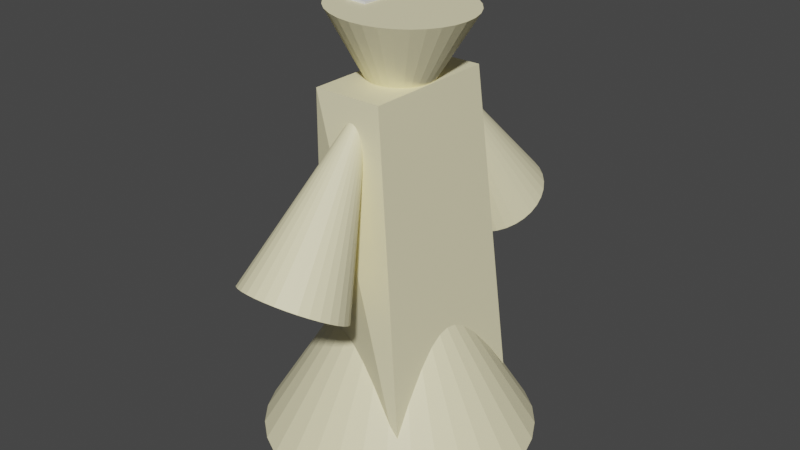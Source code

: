 # Source: cultist.blend  (saved by Blender 3.5.10; exported with 4.5.12 LTS)
import bpy
from mathutils import Matrix  # noqa: F401  (used for matrix-valued properties, if any)

bpy.ops.wm.read_factory_settings(use_empty=True)
scene = bpy.context.scene
scene.name = 'Scene'

# ---- collections
col_subject = bpy.data.collections.new('subject'); scene.collection.children.link(col_subject)
col_subobj = bpy.data.collections.new('subobj'); scene.collection.children.link(col_subobj)

# ---- materials (node trees are filled in below, after node groups)
mat_material_001 = bpy.data.materials.new('Material.001')
mat_material_001.alpha_threshold = 0.0
mat_material_001.use_transparent_shadow = False
mat_material_001.roughness = 0.5
mat_material_001.line_color = (0.0, 0.0, 0.0, 1.0)

# ---- material node trees
mat_material_001.use_nodes = True; mat_material_001.node_tree.nodes.clear()
_N = mat_material_001.node_tree.nodes; _L = mat_material_001.node_tree.links
n0 = _N.new('ShaderNodeOutputMaterial'); n0.name = 'Material Output'; n0.location = (300, 300)
n1 = _N.new('ShaderNodeBsdfPrincipled'); n1.name = 'Principled BSDF'; n1.location = (10, 300)
n1.distribution = 'GGX'
n1.subsurface_method = 'RANDOM_WALK_SKIN'
n1.inputs[0].default_value = (0.9114, 0.8426, 0.5383, 1.0)
n1.inputs[3].default_value = 1.45
n1.inputs[27].default_value = (0.0, 0.0, 0.0, 1.0)
n1.inputs[28].default_value = 1.0
_L.new(n1.outputs[0], n0.inputs[0])
n0.is_active_output = True

# ---- world
world_world = bpy.data.worlds.new('World'); scene.world = world_world
world_world.use_nodes = True; world_world.node_tree.nodes.clear()
_N = world_world.node_tree.nodes; _L = world_world.node_tree.links
n0 = _N.new('ShaderNodeOutputWorld'); n0.name = 'World Output'; n0.location = (300, 300)
n1 = _N.new('ShaderNodeBackground'); n1.name = 'Background'; n1.location = (10, 300)
n1.inputs[0].default_value = (0.05088, 0.05088, 0.05088, 1.0)
_L.new(n1.outputs[0], n0.inputs[0])
n0.is_active_output = True
world_world.color = (0.05088, 0.05088, 0.05088)
world_world.use_sun_shadow = False
world_world.sun_shadow_jitter_overblur = 0.0

# ---- meshes
me_cube = bpy.data.meshes.new('Cube')
me_cube.from_pydata([(0.5088, 1.0, 1.0), (1.0, 1.263, -1.0), (0.5012, -1.0, 1.0), (1.0, -1.216, -1.0), (-0.5012, 1.0, 1.0), (-1.0, 0.5003, -1.0), (-0.5062, -1.0, 1.0), (-1.0, -0.5199, -1.0)], [], [(0, 4, 6, 2), (3, 2, 6, 7), (7, 6, 4, 5), (5, 1, 3, 7), (1, 0, 2, 3), (5, 4, 0, 1)])
_uv = me_cube.uv_layers.new(name='UVMap')
_uv.uv.foreach_set('vector', [0.625, 0.5, 0.875, 0.5, 0.875, 0.75, 0.625, 0.75, 0.375, 0.75, 0.625, 0.75, 0.625, 1.0, 0.375, 1.0, 0.375, 0.0, 0.625, 0.0, 0.625, 0.25, 0.375, 0.25, 0.125, 0.5, 0.375, 0.5, 0.375, 0.75, 0.125, 0.75, 0.375, 0.5, 0.625, 0.5, 0.625, 0.75, 0.375, 0.75, 0.375, 0.25, 0.625, 0.25, 0.625, 0.5, 0.375, 0.5])
me_cube.materials.append(mat_material_001)
me_cube.use_mirror_vertex_groups = False
me_cube.update()
me_cone_001 = bpy.data.meshes.new('Cone.001')
me_cone_001.from_pydata([(0.0, 0.9948, -1.114), (0.1941, 0.9757, -1.114), (0.3807, 0.9191, -1.114), (0.5527, 0.8272, -1.114), (0.7034, 0.7034, -1.114), (0.8272, 0.5527, -1.114), (0.9191, 0.3807, -1.114), (0.9757, 0.1941, -1.114), (0.9948, 0.0, -1.114), (0.9757, -0.1941, -1.114), (0.9191, -0.3807, -1.114), (0.8272, -0.5527, -1.114), (0.7034, -0.7034, -1.114), (0.5527, -0.8272, -1.114), (0.3807, -0.9191, -1.114), (0.1941, -0.9757, -1.114), (0.0, -0.9948, -1.114), (-0.1941, -0.9757, -1.114), (-0.3807, -0.9191, -1.114), (-0.5527, -0.8272, -1.114), (-0.7034, -0.7034, -1.114), (-0.8272, -0.5527, -1.114), (-0.9191, -0.3807, -1.114), (-0.9757, -0.1941, -1.114), (-0.9948, 0.0, -1.114), (-0.9757, 0.1941, -1.114), (-0.9191, 0.3807, -1.114), (-0.8272, 0.5527, -1.114), (-0.7034, 0.7034, -1.114), (-0.5527, 0.8272, -1.114), (-0.3807, 0.9191, -1.114), (-0.1941, 0.9757, -1.114), (0.0, 0.0, 0.6492)], [], [(0, 32, 1), (1, 32, 2), (2, 32, 3), (3, 32, 4), (4, 32, 5), (5, 32, 6), (6, 32, 7), (7, 32, 8), (8, 32, 9), (9, 32, 10), (10, 32, 11), (11, 32, 12), (12, 32, 13), (13, 32, 14), (14, 32, 15), (15, 32, 16), (16, 32, 17), (17, 32, 18), (18, 32, 19), (19, 32, 20), (20, 32, 21), (21, 32, 22), (22, 32, 23), (23, 32, 24), (24, 32, 25), (25, 32, 26), (26, 32, 27), (27, 32, 28), (28, 32, 29), (29, 32, 30), (0, 1, 2, 3, 4, 5, 6, 7, 8, 9, 10, 11, 12, 13, 14, 15, 16, 17, 18, 19, 20, 21, 22, 23, 24, 25, 26, 27, 28, 29, 30, 31), (30, 32, 31), (31, 32, 0)])
_uv = me_cone_001.uv_layers.new(name='UVMap')
_uv.uv.foreach_set('vector', [0.25, 0.49, 0.25, 0.25, 0.2968, 0.4854, 0.2968, 0.4854, 0.25, 0.25, 0.3418, 0.4717, 0.3418, 0.4717, 0.25, 0.25, 0.3833, 0.4496, 0.3833, 0.4496, 0.25, 0.25, 0.4197, 0.4197, 0.4197, 0.4197, 0.25, 0.25, 0.4496, 0.3833, 0.4496, 0.3833, 0.25, 0.25, 0.4717, 0.3418, 0.4717, 0.3418, 0.25, 0.25, 0.4854, 0.2968, 0.4854, 0.2968, 0.25, 0.25, 0.49, 0.25, 0.49, 0.25, 0.25, 0.25, 0.4854, 0.2032, 0.4854, 0.2032, 0.25, 0.25, 0.4717, 0.1582, 0.4717, 0.1582, 0.25, 0.25, 0.4496, 0.1167, 0.4496, 0.1167, 0.25, 0.25, 0.4197, 0.08029, 0.4197, 0.08029, 0.25, 0.25, 0.3833, 0.05045, 0.3833, 0.05045, 0.25, 0.25, 0.3418, 0.02827, 0.3418, 0.02827, 0.25, 0.25, 0.2968, 0.01461, 0.2968, 0.01461, 0.25, 0.25, 0.25, 0.01, 0.25, 0.01, 0.25, 0.25, 0.2032, 0.01461, 0.2032, 0.01461, 0.25, 0.25, 0.1582, 0.02827, 0.1582, 0.02827, 0.25, 0.25, 0.1167, 0.05045, 0.1167, 0.05045, 0.25, 0.25, 0.08029, 0.08029, 0.08029, 0.08029, 0.25, 0.25, 0.05045, 0.1167, 0.05045, 0.1167, 0.25, 0.25, 0.02827, 0.1582, 0.02827, 0.1582, 0.25, 0.25, 0.01461, 0.2032, 0.01461, 0.2032, 0.25, 0.25, 0.01, 0.25, 0.01, 0.25, 0.25, 0.25, 0.01461, 0.2968, 0.01461, 0.2968, 0.25, 0.25, 0.02827, 0.3418, 0.02827, 0.3418, 0.25, 0.25, 0.05045, 0.3833, 0.05045, 0.3833, 0.25, 0.25, 0.08029, 0.4197, 0.08029, 0.4197, 0.25, 0.25, 0.1167, 0.4496, 0.1167, 0.4496, 0.25, 0.25, 0.1582, 0.4717, 0.75, 0.49, 0.7968, 0.4854, 0.8418, 0.4717, 0.8833, 0.4496, 0.9197, 0.4197, 0.9496, 0.3833, 0.9717, 0.3418, 0.9854, 0.2968, 0.99, 0.25, 0.9854, 0.2032, 0.9717, 0.1582, 0.9496, 0.1167, 0.9197, 0.08029, 0.8833, 0.05045, 0.8418, 0.02827, 0.7968, 0.01461, 0.75, 0.01, 0.7032, 0.01461, 0.6582, 0.02827, 0.6167, 0.05045, 0.5803, 0.08029, 0.5504, 0.1167, 0.5283, 0.1582, 0.5146, 0.2032, 0.51, 0.25, 0.5146, 0.2968, 0.5283, 0.3418, 0.5504, 0.3833, 0.5803, 0.4197, 0.6167, 0.4496, 0.6582, 0.4717, 0.7032, 0.4854, 0.1582, 0.4717, 0.25, 0.25, 0.2032, 0.4854, 0.2032, 0.4854, 0.25, 0.25, 0.25, 0.49])
me_cone_001.materials.append(mat_material_001)
me_cone_001.update()
me_cone_002 = bpy.data.meshes.new('Cone.002')
me_cone_002.from_pydata([(0.0, 0.7425, -1.4), (0.1449, 0.7282, -1.4), (0.2841, 0.686, -1.4), (0.4125, 0.6174, -1.4), (0.525, 0.525, -1.4), (0.6174, 0.4125, -1.4), (0.686, 0.2841, -1.4), (0.7282, 0.1449, -1.4), (0.7425, 0.0, -1.4), (0.7282, -0.1449, -1.4), (0.686, -0.2841, -1.4), (0.6174, -0.4125, -1.4), (0.525, -0.525, -1.4), (0.4125, -0.6174, -1.4), (0.2841, -0.686, -1.4), (0.1449, -0.7282, -1.4), (0.0, -0.7425, -1.4), (-0.1449, -0.7282, -1.4), (-0.2841, -0.686, -1.4), (-0.4125, -0.6174, -1.4), (-0.525, -0.525, -1.4), (-0.6174, -0.4125, -1.4), (-0.686, -0.2841, -1.4), (-0.7282, -0.1449, -1.4), (-0.7425, 0.0, -1.4), (-0.7282, 0.1449, -1.4), (-0.686, 0.2841, -1.4), (-0.6174, 0.4125, -1.4), (-0.525, 0.525, -1.4), (-0.4125, 0.6174, -1.4), (-0.2841, 0.686, -1.4), (-0.1449, 0.7282, -1.4), (0.0, 0.0, 1.4)], [], [(0, 32, 1), (1, 32, 2), (2, 32, 3), (3, 32, 4), (4, 32, 5), (5, 32, 6), (6, 32, 7), (7, 32, 8), (8, 32, 9), (9, 32, 10), (10, 32, 11), (11, 32, 12), (12, 32, 13), (13, 32, 14), (14, 32, 15), (15, 32, 16), (16, 32, 17), (17, 32, 18), (18, 32, 19), (19, 32, 20), (20, 32, 21), (21, 32, 22), (22, 32, 23), (23, 32, 24), (24, 32, 25), (25, 32, 26), (26, 32, 27), (27, 32, 28), (28, 32, 29), (29, 32, 30), (0, 1, 2, 3, 4, 5, 6, 7, 8, 9, 10, 11, 12, 13, 14, 15, 16, 17, 18, 19, 20, 21, 22, 23, 24, 25, 26, 27, 28, 29, 30, 31), (30, 32, 31), (31, 32, 0)])
_uv = me_cone_002.uv_layers.new(name='UVMap')
_uv.uv.foreach_set('vector', [0.25, 0.49, 0.25, 0.25, 0.2968, 0.4854, 0.2968, 0.4854, 0.25, 0.25, 0.3418, 0.4717, 0.3418, 0.4717, 0.25, 0.25, 0.3833, 0.4496, 0.3833, 0.4496, 0.25, 0.25, 0.4197, 0.4197, 0.4197, 0.4197, 0.25, 0.25, 0.4496, 0.3833, 0.4496, 0.3833, 0.25, 0.25, 0.4717, 0.3418, 0.4717, 0.3418, 0.25, 0.25, 0.4854, 0.2968, 0.4854, 0.2968, 0.25, 0.25, 0.49, 0.25, 0.49, 0.25, 0.25, 0.25, 0.4854, 0.2032, 0.4854, 0.2032, 0.25, 0.25, 0.4717, 0.1582, 0.4717, 0.1582, 0.25, 0.25, 0.4496, 0.1167, 0.4496, 0.1167, 0.25, 0.25, 0.4197, 0.08029, 0.4197, 0.08029, 0.25, 0.25, 0.3833, 0.05045, 0.3833, 0.05045, 0.25, 0.25, 0.3418, 0.02827, 0.3418, 0.02827, 0.25, 0.25, 0.2968, 0.01461, 0.2968, 0.01461, 0.25, 0.25, 0.25, 0.01, 0.25, 0.01, 0.25, 0.25, 0.2032, 0.01461, 0.2032, 0.01461, 0.25, 0.25, 0.1582, 0.02827, 0.1582, 0.02827, 0.25, 0.25, 0.1167, 0.05045, 0.1167, 0.05045, 0.25, 0.25, 0.08029, 0.08029, 0.08029, 0.08029, 0.25, 0.25, 0.05045, 0.1167, 0.05045, 0.1167, 0.25, 0.25, 0.02827, 0.1582, 0.02827, 0.1582, 0.25, 0.25, 0.01461, 0.2032, 0.01461, 0.2032, 0.25, 0.25, 0.01, 0.25, 0.01, 0.25, 0.25, 0.25, 0.01461, 0.2968, 0.01461, 0.2968, 0.25, 0.25, 0.02827, 0.3418, 0.02827, 0.3418, 0.25, 0.25, 0.05045, 0.3833, 0.05045, 0.3833, 0.25, 0.25, 0.08029, 0.4197, 0.08029, 0.4197, 0.25, 0.25, 0.1167, 0.4496, 0.1167, 0.4496, 0.25, 0.25, 0.1582, 0.4717, 0.75, 0.49, 0.7968, 0.4854, 0.8418, 0.4717, 0.8833, 0.4496, 0.9197, 0.4197, 0.9496, 0.3833, 0.9717, 0.3418, 0.9854, 0.2968, 0.99, 0.25, 0.9854, 0.2032, 0.9717, 0.1582, 0.9496, 0.1167, 0.9197, 0.08029, 0.8833, 0.05045, 0.8418, 0.02827, 0.7968, 0.01461, 0.75, 0.01, 0.7032, 0.01461, 0.6582, 0.02827, 0.6167, 0.05045, 0.5803, 0.08029, 0.5504, 0.1167, 0.5283, 0.1582, 0.5146, 0.2032, 0.51, 0.25, 0.5146, 0.2968, 0.5283, 0.3418, 0.5504, 0.3833, 0.5803, 0.4197, 0.6167, 0.4496, 0.6582, 0.4717, 0.7032, 0.4854, 0.1582, 0.4717, 0.25, 0.25, 0.2032, 0.4854, 0.2032, 0.4854, 0.25, 0.25, 0.25, 0.49])
me_cone_002.materials.append(mat_material_001)
me_cone_002.update()
me_cone_003 = bpy.data.meshes.new('Cone.003')
me_cone_003.from_pydata([(0.0, 0.7425, -1.4), (0.1449, 0.7282, -1.4), (0.2841, 0.686, -1.4), (0.4125, 0.6174, -1.4), (0.525, 0.525, -1.4), (0.6174, 0.4125, -1.4), (0.686, 0.2841, -1.4), (0.7282, 0.1449, -1.4), (0.7425, 0.0, -1.4), (0.7282, -0.1449, -1.4), (0.686, -0.2841, -1.4), (0.6174, -0.4125, -1.4), (0.525, -0.525, -1.4), (0.4125, -0.6174, -1.4), (0.2841, -0.686, -1.4), (0.1449, -0.7282, -1.4), (0.0, -0.7425, -1.4), (-0.1449, -0.7282, -1.4), (-0.2841, -0.686, -1.4), (-0.4125, -0.6174, -1.4), (-0.525, -0.525, -1.4), (-0.6174, -0.4125, -1.4), (-0.686, -0.2841, -1.4), (-0.7282, -0.1449, -1.4), (-0.7425, 0.0, -1.4), (-0.7282, 0.1449, -1.4), (-0.686, 0.2841, -1.4), (-0.6174, 0.4125, -1.4), (-0.525, 0.525, -1.4), (-0.4125, 0.6174, -1.4), (-0.2841, 0.686, -1.4), (-0.1449, 0.7282, -1.4), (0.0, 0.0, 1.4)], [], [(0, 32, 1), (1, 32, 2), (2, 32, 3), (3, 32, 4), (4, 32, 5), (5, 32, 6), (6, 32, 7), (7, 32, 8), (8, 32, 9), (9, 32, 10), (10, 32, 11), (11, 32, 12), (12, 32, 13), (13, 32, 14), (14, 32, 15), (15, 32, 16), (16, 32, 17), (17, 32, 18), (18, 32, 19), (19, 32, 20), (20, 32, 21), (21, 32, 22), (22, 32, 23), (23, 32, 24), (24, 32, 25), (25, 32, 26), (26, 32, 27), (27, 32, 28), (28, 32, 29), (29, 32, 30), (0, 1, 2, 3, 4, 5, 6, 7, 8, 9, 10, 11, 12, 13, 14, 15, 16, 17, 18, 19, 20, 21, 22, 23, 24, 25, 26, 27, 28, 29, 30, 31), (30, 32, 31), (31, 32, 0)])
_uv = me_cone_003.uv_layers.new(name='UVMap')
_uv.uv.foreach_set('vector', [0.25, 0.49, 0.25, 0.25, 0.2968, 0.4854, 0.2968, 0.4854, 0.25, 0.25, 0.3418, 0.4717, 0.3418, 0.4717, 0.25, 0.25, 0.3833, 0.4496, 0.3833, 0.4496, 0.25, 0.25, 0.4197, 0.4197, 0.4197, 0.4197, 0.25, 0.25, 0.4496, 0.3833, 0.4496, 0.3833, 0.25, 0.25, 0.4717, 0.3418, 0.4717, 0.3418, 0.25, 0.25, 0.4854, 0.2968, 0.4854, 0.2968, 0.25, 0.25, 0.49, 0.25, 0.49, 0.25, 0.25, 0.25, 0.4854, 0.2032, 0.4854, 0.2032, 0.25, 0.25, 0.4717, 0.1582, 0.4717, 0.1582, 0.25, 0.25, 0.4496, 0.1167, 0.4496, 0.1167, 0.25, 0.25, 0.4197, 0.08029, 0.4197, 0.08029, 0.25, 0.25, 0.3833, 0.05045, 0.3833, 0.05045, 0.25, 0.25, 0.3418, 0.02827, 0.3418, 0.02827, 0.25, 0.25, 0.2968, 0.01461, 0.2968, 0.01461, 0.25, 0.25, 0.25, 0.01, 0.25, 0.01, 0.25, 0.25, 0.2032, 0.01461, 0.2032, 0.01461, 0.25, 0.25, 0.1582, 0.02827, 0.1582, 0.02827, 0.25, 0.25, 0.1167, 0.05045, 0.1167, 0.05045, 0.25, 0.25, 0.08029, 0.08029, 0.08029, 0.08029, 0.25, 0.25, 0.05045, 0.1167, 0.05045, 0.1167, 0.25, 0.25, 0.02827, 0.1582, 0.02827, 0.1582, 0.25, 0.25, 0.01461, 0.2032, 0.01461, 0.2032, 0.25, 0.25, 0.01, 0.25, 0.01, 0.25, 0.25, 0.25, 0.01461, 0.2968, 0.01461, 0.2968, 0.25, 0.25, 0.02827, 0.3418, 0.02827, 0.3418, 0.25, 0.25, 0.05045, 0.3833, 0.05045, 0.3833, 0.25, 0.25, 0.08029, 0.4197, 0.08029, 0.4197, 0.25, 0.25, 0.1167, 0.4496, 0.1167, 0.4496, 0.25, 0.25, 0.1582, 0.4717, 0.75, 0.49, 0.7968, 0.4854, 0.8418, 0.4717, 0.8833, 0.4496, 0.9197, 0.4197, 0.9496, 0.3833, 0.9717, 0.3418, 0.9854, 0.2968, 0.99, 0.25, 0.9854, 0.2032, 0.9717, 0.1582, 0.9496, 0.1167, 0.9197, 0.08029, 0.8833, 0.05045, 0.8418, 0.02827, 0.7968, 0.01461, 0.75, 0.01, 0.7032, 0.01461, 0.6582, 0.02827, 0.6167, 0.05045, 0.5803, 0.08029, 0.5504, 0.1167, 0.5283, 0.1582, 0.5146, 0.2032, 0.51, 0.25, 0.5146, 0.2968, 0.5283, 0.3418, 0.5504, 0.3833, 0.5803, 0.4197, 0.6167, 0.4496, 0.6582, 0.4717, 0.7032, 0.4854, 0.1582, 0.4717, 0.25, 0.25, 0.2032, 0.4854, 0.2032, 0.4854, 0.25, 0.25, 0.25, 0.49])
me_cone_003.materials.append(mat_material_001)
me_cone_003.update()
me_cone_004 = bpy.data.meshes.new('Cone.004')
me_cone_004.from_pydata([(0.0, 1.989, -1.604), (0.3881, 1.951, -1.604), (0.7613, 1.838, -1.604), (1.105, 1.654, -1.604), (1.407, 1.407, -1.604), (1.654, 1.105, -1.604), (1.838, 0.7613, -1.604), (1.951, 0.3881, -1.604), (1.989, 0.0, -1.604), (1.951, -0.3881, -1.604), (1.838, -0.7613, -1.604), (1.654, -1.105, -1.604), (1.407, -1.407, -1.604), (1.105, -1.654, -1.604), (0.7613, -1.838, -1.604), (0.3881, -1.951, -1.604), (0.0, -1.989, -1.604), (-0.3881, -1.951, -1.604), (-0.7613, -1.838, -1.604), (-1.105, -1.654, -1.604), (-1.407, -1.407, -1.604), (-1.654, -1.105, -1.604), (-1.838, -0.7613, -1.604), (-1.951, -0.3881, -1.604), (-1.989, 0.0, -1.604), (-1.951, 0.3881, -1.604), (-1.838, 0.7613, -1.604), (-1.654, 1.105, -1.604), (-1.407, 1.407, -1.604), (-1.105, 1.654, -1.604), (-0.7613, 1.838, -1.604), (-0.3881, 1.951, -1.604), (0.0, 0.0, 1.604)], [], [(0, 32, 1), (1, 32, 2), (2, 32, 3), (3, 32, 4), (4, 32, 5), (5, 32, 6), (6, 32, 7), (7, 32, 8), (8, 32, 9), (9, 32, 10), (10, 32, 11), (11, 32, 12), (12, 32, 13), (13, 32, 14), (14, 32, 15), (15, 32, 16), (16, 32, 17), (17, 32, 18), (18, 32, 19), (19, 32, 20), (20, 32, 21), (21, 32, 22), (22, 32, 23), (23, 32, 24), (24, 32, 25), (25, 32, 26), (26, 32, 27), (27, 32, 28), (28, 32, 29), (29, 32, 30), (0, 1, 2, 3, 4, 5, 6, 7, 8, 9, 10, 11, 12, 13, 14, 15, 16, 17, 18, 19, 20, 21, 22, 23, 24, 25, 26, 27, 28, 29, 30, 31), (30, 32, 31), (31, 32, 0)])
_uv = me_cone_004.uv_layers.new(name='UVMap')
_uv.uv.foreach_set('vector', [0.25, 0.49, 0.25, 0.25, 0.2968, 0.4854, 0.2968, 0.4854, 0.25, 0.25, 0.3418, 0.4717, 0.3418, 0.4717, 0.25, 0.25, 0.3833, 0.4496, 0.3833, 0.4496, 0.25, 0.25, 0.4197, 0.4197, 0.4197, 0.4197, 0.25, 0.25, 0.4496, 0.3833, 0.4496, 0.3833, 0.25, 0.25, 0.4717, 0.3418, 0.4717, 0.3418, 0.25, 0.25, 0.4854, 0.2968, 0.4854, 0.2968, 0.25, 0.25, 0.49, 0.25, 0.49, 0.25, 0.25, 0.25, 0.4854, 0.2032, 0.4854, 0.2032, 0.25, 0.25, 0.4717, 0.1582, 0.4717, 0.1582, 0.25, 0.25, 0.4496, 0.1167, 0.4496, 0.1167, 0.25, 0.25, 0.4197, 0.08029, 0.4197, 0.08029, 0.25, 0.25, 0.3833, 0.05045, 0.3833, 0.05045, 0.25, 0.25, 0.3418, 0.02827, 0.3418, 0.02827, 0.25, 0.25, 0.2968, 0.01461, 0.2968, 0.01461, 0.25, 0.25, 0.25, 0.01, 0.25, 0.01, 0.25, 0.25, 0.2032, 0.01461, 0.2032, 0.01461, 0.25, 0.25, 0.1582, 0.02827, 0.1582, 0.02827, 0.25, 0.25, 0.1167, 0.05045, 0.1167, 0.05045, 0.25, 0.25, 0.08029, 0.08029, 0.08029, 0.08029, 0.25, 0.25, 0.05045, 0.1167, 0.05045, 0.1167, 0.25, 0.25, 0.02827, 0.1582, 0.02827, 0.1582, 0.25, 0.25, 0.01461, 0.2032, 0.01461, 0.2032, 0.25, 0.25, 0.01, 0.25, 0.01, 0.25, 0.25, 0.25, 0.01461, 0.2968, 0.01461, 0.2968, 0.25, 0.25, 0.02827, 0.3418, 0.02827, 0.3418, 0.25, 0.25, 0.05045, 0.3833, 0.05045, 0.3833, 0.25, 0.25, 0.08029, 0.4197, 0.08029, 0.4197, 0.25, 0.25, 0.1167, 0.4496, 0.1167, 0.4496, 0.25, 0.25, 0.1582, 0.4717, 0.75, 0.49, 0.7968, 0.4854, 0.8418, 0.4717, 0.8833, 0.4496, 0.9197, 0.4197, 0.9496, 0.3833, 0.9717, 0.3418, 0.9854, 0.2968, 0.99, 0.25, 0.9854, 0.2032, 0.9717, 0.1582, 0.9496, 0.1167, 0.9197, 0.08029, 0.8833, 0.05045, 0.8418, 0.02827, 0.7968, 0.01461, 0.75, 0.01, 0.7032, 0.01461, 0.6582, 0.02827, 0.6167, 0.05045, 0.5803, 0.08029, 0.5504, 0.1167, 0.5283, 0.1582, 0.5146, 0.2032, 0.51, 0.25, 0.5146, 0.2968, 0.5283, 0.3418, 0.5504, 0.3833, 0.5803, 0.4197, 0.6167, 0.4496, 0.6582, 0.4717, 0.7032, 0.4854, 0.1582, 0.4717, 0.25, 0.25, 0.2032, 0.4854, 0.2032, 0.4854, 0.25, 0.25, 0.25, 0.49])
me_cone_004.materials.append(mat_material_001)
me_cone_004.update()
me_cube_001 = bpy.data.meshes.new('Cube.001')
me_cube_001.from_pydata([(-0.3556, -0.1224, -0.1579), (-0.3556, -0.1224, 0.1579), (-0.3556, 0.1224, -0.1579), (-0.3556, 0.1224, 0.1579), (0.3556, -0.1224, -0.1579), (0.3556, -0.1224, 0.1579), (0.3556, 0.1224, -0.1579), (0.3556, 0.1224, 0.1579)], [], [(0, 1, 3, 2), (2, 3, 7, 6), (6, 7, 5, 4), (4, 5, 1, 0), (2, 6, 4, 0), (7, 3, 1, 5)])
_uv = me_cube_001.uv_layers.new(name='UVMap')
_uv.uv.foreach_set('vector', [0.375, 0.0, 0.625, 0.0, 0.625, 0.25, 0.375, 0.25, 0.375, 0.25, 0.625, 0.25, 0.625, 0.5, 0.375, 0.5, 0.375, 0.5, 0.625, 0.5, 0.625, 0.75, 0.375, 0.75, 0.375, 0.75, 0.625, 0.75, 0.625, 1.0, 0.375, 1.0, 0.125, 0.5, 0.375, 0.5, 0.375, 0.75, 0.125, 0.75, 0.625, 0.5, 0.875, 0.5, 0.875, 0.75, 0.625, 0.75])
me_cube_001.update()

# ---- objects
ob_cube = bpy.data.objects.new('Cube', me_cube)
ob_cone = bpy.data.objects.new('Cone', me_cone_001)
ob_cone_001 = bpy.data.objects.new('Cone.001', me_cone_002)
ob_cone_002 = bpy.data.objects.new('Cone.002', me_cone_003)
ob_cone_003 = bpy.data.objects.new('Cone.003', me_cone_004)
ob_cube_001 = bpy.data.objects.new('Cube.001', me_cube_001)

# ---- transforms, parenting, visibility, modifiers, constraints
ob_cube.location = (0.0, 0.0, 0.0)
ob_cube.scale = (1.0, 1.0, 2.5)
ob_cube.lock_rotations_4d = False
ob_cube.empty_display_type = 'ARROWS'
ob_cube.lineart.crease_threshold = 0.0
_m = ob_cube.modifiers.new('Boolean', 'BOOLEAN')
_m.operation = 'UNION'
ob_cone.location = (0.0, 0.0, 2.323)
ob_cone.rotation_euler = (-0.0, -3.102, -0.0)
_m = ob_cone.modifiers.new('Boolean', 'BOOLEAN')
_m.object = ob_cube_001
ob_cone_001.location = (0.07219, 1.408, 1.314)
ob_cone_001.rotation_euler = (-4.616e-08, 0.5505, -1.571)
ob_cone_002.location = (0.07219, -1.4, 1.314)
ob_cone_002.rotation_euler = (4.616e-08, 0.5505, 1.571)
ob_cone_002.scale = (1.0, -1.0, 1.0)
ob_cone_003.location = (0.0, 0.0, -1.174)
ob_cone_003.rotation_euler = (-0.0, 0.0, 3.142)
ob_cube_001.location = (-0.4216, 0.0, 3.371)
ob_cube_001.rotation_euler = (1.473, -0.000246, -1.573)

# ---- collection membership
col_subject.objects.link(ob_cube)
col_subject.objects.link(ob_cone)
col_subject.objects.link(ob_cone_001)
col_subject.objects.link(ob_cone_002)
col_subject.objects.link(ob_cone_003)
col_subobj.objects.link(ob_cube_001)

# ---- scene / render settings (as saved in the file)
scene.frame_start = 1; scene.frame_end = 250; scene.frame_set(1)
scene.render.engine = 'BLENDER_EEVEE_NEXT'
scene.cycles.sampling_pattern = 'TABULATED_SOBOL'
scene.view_settings.view_transform = 'Filmic'
bpy.context.view_layer.update()

# ---- added for rendering (the .blend has no active camera and no usable light): camera, sun
cam_auto = bpy.data.cameras.new('AutoCamera')
cam_auto.lens = 50.0
cam_auto.sensor_width = 36.0
cam_auto.clip_end = 1000.0
ob_auto_camera = bpy.data.objects.new('AutoCamera', cam_auto)
scene.collection.objects.link(ob_auto_camera)
ob_auto_camera.location = (8.5808, -10.2926, 7.2298)
ob_auto_camera.rotation_euler = (1.09748, -7.21219e-08, 0.694738)
scene.camera = ob_auto_camera
light_auto_sun = bpy.data.lights.new('AutoSun', 'SUN')
light_auto_sun.energy = 3.0
light_auto_sun.angle = 0.0523599
ob_auto_sun = bpy.data.objects.new('AutoSun', light_auto_sun)
scene.collection.objects.link(ob_auto_sun)
ob_auto_sun.rotation_euler = (0.872665, 0.174533, 0.523599)
bpy.context.view_layer.update()

